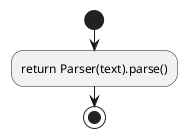

The diagram above was rendered by PlantUML. Its source (embedded in the PNG):
@startuml
start
:return Parser(text).parse();
stop
@enduml